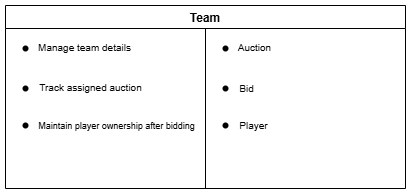

The diagram above was exported from draw.io. Its source (the exported page's mxGraphModel, read from the mxfile embedded in the PNG):
<mxGraphModel dx="540" dy="308" grid="1" gridSize="10" guides="1" tooltips="1" connect="1" arrows="1" fold="1" page="1" pageScale="1" pageWidth="1654" pageHeight="1169" math="0" shadow="0">
  <root>
    <mxCell id="0" />
    <mxCell id="1" parent="0" />
    <mxCell id="3Pvk9wv220amfoVFR23G-3" value="" style="endArrow=none;html=1;rounded=0;entryX=0.5;entryY=0.1;entryDx=0;entryDy=0;entryPerimeter=0;exitX=0.5;exitY=1;exitDx=0;exitDy=0;" edge="1" parent="1" source="3Pvk9wv220amfoVFR23G-4" target="3Pvk9wv220amfoVFR23G-4">
      <mxGeometry width="50" height="50" relative="1" as="geometry">
        <mxPoint x="220" y="720" as="sourcePoint" />
        <mxPoint x="220" y="529.9200000000001" as="targetPoint" />
      </mxGeometry>
    </mxCell>
    <mxCell id="3Pvk9wv220amfoVFR23G-4" value="Team" style="swimlane;startSize=23;" vertex="1" parent="1">
      <mxGeometry x="80" y="460" width="400" height="183" as="geometry" />
    </mxCell>
    <mxCell id="3Pvk9wv220amfoVFR23G-7" value="" style="shape=waypoint;sketch=0;fillStyle=solid;size=6;pointerEvents=1;points=[];fillColor=none;resizable=0;rotatable=0;perimeter=centerPerimeter;snapToPoint=1;" vertex="1" parent="3Pvk9wv220amfoVFR23G-4">
      <mxGeometry x="10" y="33" width="20" height="20" as="geometry" />
    </mxCell>
    <mxCell id="3Pvk9wv220amfoVFR23G-8" value="" style="shape=waypoint;sketch=0;fillStyle=solid;size=6;pointerEvents=1;points=[];fillColor=none;resizable=0;rotatable=0;perimeter=centerPerimeter;snapToPoint=1;" vertex="1" parent="3Pvk9wv220amfoVFR23G-4">
      <mxGeometry x="10" y="73" width="20" height="20" as="geometry" />
    </mxCell>
    <mxCell id="3Pvk9wv220amfoVFR23G-9" value="&lt;span style=&quot;color: rgba(0, 0, 0, 0); font-family: monospace; font-size: 0px; text-align: start;&quot;&gt;Track auction status (pending, ongoing, completed)Track auction status (pending, ongoing, completed)&lt;/span&gt;" style="text;html=1;align=center;verticalAlign=middle;resizable=0;points=[];autosize=1;strokeColor=none;fillColor=none;" vertex="1" parent="3Pvk9wv220amfoVFR23G-4">
      <mxGeometry x="95" y="85" width="20" height="30" as="geometry" />
    </mxCell>
    <mxCell id="3Pvk9wv220amfoVFR23G-11" value="" style="shape=waypoint;sketch=0;fillStyle=solid;size=6;pointerEvents=1;points=[];fillColor=none;resizable=0;rotatable=0;perimeter=centerPerimeter;snapToPoint=1;" vertex="1" parent="3Pvk9wv220amfoVFR23G-4">
      <mxGeometry x="10" y="110" width="20" height="20" as="geometry" />
    </mxCell>
    <mxCell id="3Pvk9wv220amfoVFR23G-14" value="&lt;font style=&quot;font-size: 10px;&quot;&gt;Manage team details&lt;/font&gt;" style="text;html=1;align=center;verticalAlign=middle;resizable=0;points=[];autosize=1;strokeColor=none;fillColor=none;" vertex="1" parent="3Pvk9wv220amfoVFR23G-4">
      <mxGeometry x="23" y="29" width="111" height="26" as="geometry" />
    </mxCell>
    <mxCell id="3Pvk9wv220amfoVFR23G-17" value="&lt;font style=&quot;font-size: 10px;&quot;&gt;Track assigned auction&lt;/font&gt;" style="text;html=1;align=center;verticalAlign=middle;resizable=0;points=[];autosize=1;strokeColor=none;fillColor=none;" vertex="1" parent="3Pvk9wv220amfoVFR23G-4">
      <mxGeometry x="25" y="69" width="120" height="26" as="geometry" />
    </mxCell>
    <mxCell id="3Pvk9wv220amfoVFR23G-16" value="&lt;font style=&quot;font-size: 9px;&quot;&gt;Maintain player ownership after bidding&lt;/font&gt;" style="text;html=1;align=center;verticalAlign=middle;resizable=0;points=[];autosize=1;strokeColor=none;fillColor=none;" vertex="1" parent="3Pvk9wv220amfoVFR23G-4">
      <mxGeometry x="23" y="107" width="175" height="26" as="geometry" />
    </mxCell>
    <mxCell id="3Pvk9wv220amfoVFR23G-29" value="" style="shape=waypoint;sketch=0;fillStyle=solid;size=6;pointerEvents=1;points=[];fillColor=none;resizable=0;rotatable=0;perimeter=centerPerimeter;snapToPoint=1;" vertex="1" parent="3Pvk9wv220amfoVFR23G-4">
      <mxGeometry x="210" y="33" width="20" height="20" as="geometry" />
    </mxCell>
    <mxCell id="3Pvk9wv220amfoVFR23G-28" value="" style="shape=waypoint;sketch=0;fillStyle=solid;size=6;pointerEvents=1;points=[];fillColor=none;resizable=0;rotatable=0;perimeter=centerPerimeter;snapToPoint=1;" vertex="1" parent="3Pvk9wv220amfoVFR23G-4">
      <mxGeometry x="210" y="73" width="20" height="20" as="geometry" />
    </mxCell>
    <mxCell id="3Pvk9wv220amfoVFR23G-26" value="" style="shape=waypoint;sketch=0;fillStyle=solid;size=6;pointerEvents=1;points=[];fillColor=none;resizable=0;rotatable=0;perimeter=centerPerimeter;snapToPoint=1;" vertex="1" parent="3Pvk9wv220amfoVFR23G-4">
      <mxGeometry x="210" y="110" width="20" height="20" as="geometry" />
    </mxCell>
    <mxCell id="3Pvk9wv220amfoVFR23G-20" value="&lt;font style=&quot;font-size: 10px;&quot;&gt;Auction&lt;/font&gt;" style="text;html=1;align=center;verticalAlign=middle;resizable=0;points=[];autosize=1;strokeColor=none;fillColor=none;" vertex="1" parent="3Pvk9wv220amfoVFR23G-4">
      <mxGeometry x="219" y="27" width="60" height="30" as="geometry" />
    </mxCell>
    <mxCell id="3Pvk9wv220amfoVFR23G-24" value="&lt;font style=&quot;font-size: 10px;&quot;&gt;Bid&lt;/font&gt;" style="text;html=1;align=center;verticalAlign=middle;resizable=0;points=[];autosize=1;strokeColor=none;fillColor=none;" vertex="1" parent="3Pvk9wv220amfoVFR23G-4">
      <mxGeometry x="221" y="68" width="40" height="30" as="geometry" />
    </mxCell>
    <mxCell id="3Pvk9wv220amfoVFR23G-22" value="&lt;font style=&quot;font-size: 10px;&quot;&gt;Player&lt;/font&gt;" style="text;html=1;align=center;verticalAlign=middle;resizable=0;points=[];autosize=1;strokeColor=none;fillColor=none;" vertex="1" parent="3Pvk9wv220amfoVFR23G-4">
      <mxGeometry x="223" y="105" width="50" height="30" as="geometry" />
    </mxCell>
  </root>
</mxGraphModel>